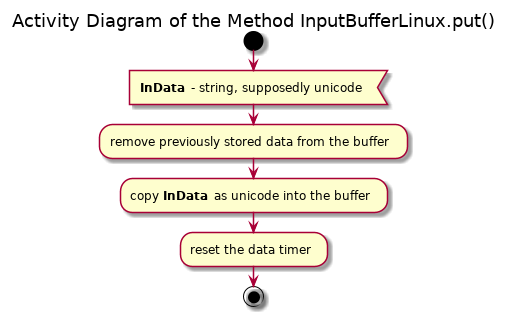

The diagram above was rendered by PlantUML. Its source (embedded in the PNG):
@startuml

title Activity Diagram of the Method InputBufferLinux.put()

start

:<b>InData</b> - string, supposedly unicode<

:remove previously stored data from the buffer;

:copy <b>InData</b> as unicode into the buffer;

:reset the data timer;

stop

@enduml